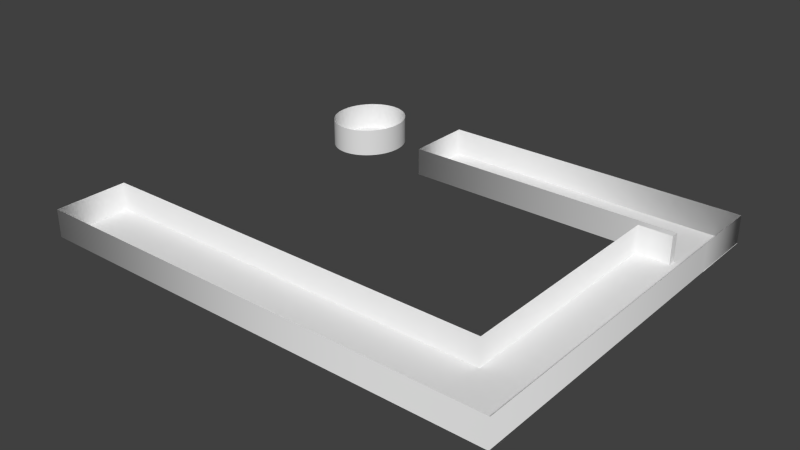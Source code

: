 # Source: Lithium.blend  (saved by Blender 2.61.0; exported with 4.5.12 LTS)
import bpy
from mathutils import Matrix  # noqa: F401  (used for matrix-valued properties, if any)

bpy.ops.wm.read_factory_settings(use_empty=True)
scene = bpy.context.scene
scene.name = 'Scene'

# ---- collections
col_collection_1 = bpy.data.collections.new('Collection 1'); scene.collection.children.link(col_collection_1)

# ---- world
world_world = bpy.data.worlds.new('World'); scene.world = world_world
world_world.color = (0.05088, 0.05088, 0.05088)
world_world.use_sun_shadow = False
world_world.sun_shadow_jitter_overblur = 0.0
world_world.cycles.sampling_method = 'MANUAL'
world_world.cycles.sample_map_resolution = 256

# ---- meshes
me_plane = bpy.data.meshes.new('Plane')
me_plane.from_pydata([(4.011, 1.0, -0.09537), (4.011, -1.0, -0.09537), (-1.924, -0.8265, -0.09537), (-1.97, 0.8989, -0.09537), (4.005, 1.0, 5.915), (4.005, -1.0, 5.915), (-1.953, -0.8265, 5.948), (-1.976, 0.8989, 5.948)], [], [(0, 3, 2, 1), (0, 1, 5, 4), (2, 3, 7, 6)])
me_plane.use_remesh_preserve_volume = False
me_plane.use_remesh_preserve_attributes = False
me_plane.use_mirror_vertex_groups = False
me_plane.update()
me_mesh_001 = bpy.data.meshes.new('Mesh.001')
me_mesh_001.from_pydata([(0.5283, 0.6375, 0.05), (0.5354, 0.638, 0.05), (0.5425, 0.6375, 0.05), (0.4904, -0.0002863, -0.05), (0.4904, 0.4487, -0.05), (0.5794, 0.4487, -0.05), (0.5794, -0.0002863, -0.05), (0.5283, 0.5325, -0.05), (0.5214, 0.5339, -0.05), (0.5149, 0.5362, -0.05), (0.5088, 0.5393, -0.05), (0.5031, 0.5431, -0.05), (0.498, 0.5476, -0.05), (0.4935, 0.5527, -0.05), (0.4897, 0.5584, -0.05), (0.4866, 0.5645, -0.05), (0.4843, 0.571, -0.05), (0.4829, 0.5779, -0.05), (0.4824, 0.585, -0.05), (0.4829, 0.5921, -0.05), (0.4843, 0.599, -0.05), (0.4866, 0.6055, -0.05), (0.4897, 0.6116, -0.05), (0.4935, 0.6173, -0.05), (0.498, 0.6224, -0.05), (0.5031, 0.6269, -0.05), (0.5088, 0.6307, -0.05), (0.5149, 0.6338, -0.05), (0.5214, 0.6361, -0.05), (0.5283, 0.6375, -0.05), (0.5354, 0.638, -0.05), (0.5425, 0.6375, -0.05), (0.5494, 0.6361, -0.05), (0.5559, 0.6338, -0.05), (0.562, 0.6307, -0.05), (0.5677, 0.6269, -0.05), (0.5728, 0.6224, -0.05), (0.5773, 0.6173, -0.05), (0.5811, 0.6116, -0.05), (0.5842, 0.6055, -0.05), (0.5865, 0.599, -0.05), (0.5879, 0.5921, -0.05), (0.5884, 0.585, -0.05), (0.5879, 0.5779, -0.05), (0.5865, 0.571, -0.05), (0.5842, 0.5645, -0.05), (0.5811, 0.5584, -0.05), (0.5773, 0.5527, -0.05), (0.5728, 0.5476, -0.05), (0.5677, 0.5431, -0.05), (0.562, 0.5393, -0.05), (0.5559, 0.5362, -0.05), (0.5494, 0.5339, -0.05), (0.5425, 0.5325, -0.05), (0.5354, 0.532, -0.05), (0.48, 0.088, -0.05), (0.48, 0.0, -0.05), (0.074, 0.0, -0.05), (0.074, 0.682, -0.05), (0.172, 0.682, -0.05), (0.172, 0.088, -0.05), (0.48, 0.088, -0.05), (0.48, 0.088, 0.05), (0.48, 0.0, -0.05), (0.48, 0.0, 0.05), (0.074, 0.0, -0.05), (0.074, 0.0, 0.05), (0.074, 0.682, -0.05), (0.074, 0.682, 0.05), (0.172, 0.682, -0.05), (0.172, 0.682, 0.05), (0.172, 0.088, -0.05), (0.172, 0.088, 0.05), (0.4904, 9.085e-05, -0.05), (0.4904, 9.085e-05, 0.05), (0.4904, 0.4487, -0.05), (0.4904, 0.4487, 0.05), (0.5794, 0.4487, -0.05), (0.5794, 0.4487, 0.05), (0.5794, 9.085e-05, -0.05), (0.5794, 9.085e-05, 0.05), (0.5283, 0.5325, -0.05), (0.5283, 0.5325, 0.05), (0.5214, 0.5339, -0.05), (0.5214, 0.5339, 0.05), (0.5149, 0.5362, -0.05), (0.5149, 0.5362, 0.05), (0.5088, 0.5393, -0.05), (0.5088, 0.5393, 0.05), (0.5031, 0.5431, -0.05), (0.5031, 0.5431, 0.05), (0.498, 0.5476, -0.05), (0.498, 0.5476, 0.05), (0.4935, 0.5527, -0.05), (0.4935, 0.5527, 0.05), (0.4897, 0.5584, -0.05), (0.4897, 0.5584, 0.05), (0.4866, 0.5645, -0.05), (0.4866, 0.5645, 0.05), (0.4843, 0.571, -0.05), (0.4843, 0.571, 0.05), (0.4829, 0.5779, -0.05), (0.4829, 0.5779, 0.05), (0.4824, 0.585, -0.05), (0.4824, 0.585, 0.05), (0.4829, 0.5921, -0.05), (0.4829, 0.5921, 0.05), (0.4843, 0.599, -0.05), (0.4843, 0.599, 0.05), (0.4866, 0.6055, -0.05), (0.4866, 0.6055, 0.05), (0.4897, 0.6116, -0.05), (0.4897, 0.6116, 0.05), (0.4935, 0.6173, -0.05), (0.4935, 0.6173, 0.05), (0.498, 0.6224, -0.05), (0.498, 0.6224, 0.05), (0.5031, 0.6269, -0.05), (0.5031, 0.6269, 0.05), (0.5088, 0.6307, -0.05), (0.5088, 0.6307, 0.05), (0.5149, 0.6338, -0.05), (0.5149, 0.6338, 0.05), (0.5214, 0.6361, -0.05), (0.5214, 0.6361, 0.05), (0.5283, 0.6375, -0.05), (0.5283, 0.6375, 0.05), (0.5354, 0.638, -0.05), (0.5354, 0.638, 0.05), (0.5425, 0.6375, -0.05), (0.5425, 0.6375, 0.05), (0.5494, 0.6361, -0.05), (0.5494, 0.6361, 0.05), (0.5559, 0.6338, -0.05), (0.5559, 0.6338, 0.05), (0.562, 0.6307, -0.05), (0.562, 0.6307, 0.05), (0.5677, 0.6269, -0.05), (0.5677, 0.6269, 0.05), (0.5728, 0.6224, -0.05), (0.5728, 0.6224, 0.05), (0.5773, 0.6173, -0.05), (0.5773, 0.6173, 0.05), (0.5811, 0.6116, -0.05), (0.5811, 0.6116, 0.05), (0.5842, 0.6055, -0.05), (0.5842, 0.6055, 0.05), (0.5865, 0.599, -0.05), (0.5865, 0.599, 0.05), (0.5879, 0.5921, -0.05), (0.5879, 0.5921, 0.05), (0.5884, 0.585, -0.05), (0.5884, 0.585, 0.05), (0.5879, 0.5779, -0.05), (0.5879, 0.5779, 0.05), (0.5865, 0.571, -0.05), (0.5865, 0.571, 0.05), (0.5842, 0.5645, -0.05), (0.5842, 0.5645, 0.05), (0.5811, 0.5584, -0.05), (0.5811, 0.5584, 0.05), (0.5773, 0.5527, -0.05), (0.5773, 0.5527, 0.05), (0.5728, 0.5476, -0.05), (0.5728, 0.5476, 0.05), (0.5677, 0.5431, -0.05), (0.5677, 0.5431, 0.05), (0.562, 0.5393, -0.05), (0.562, 0.5393, 0.05), (0.5559, 0.5362, -0.05), (0.5559, 0.5362, 0.05), (0.5494, 0.5339, -0.05), (0.5494, 0.5339, 0.05), (0.5425, 0.5325, -0.05), (0.5425, 0.5325, 0.05), (0.5354, 0.532, -0.05), (0.5354, 0.532, 0.05), (0.4904, 0.04002, -0.05), (0.4904, 0.04002, 0.05), (0.48, 0.03987, -0.05), (0.48, 0.03987, 0.05)], [], [(0, 1, 2), (31, 30, 29), (32, 31, 29), (32, 29, 28), (33, 32, 28), (33, 28, 27), (34, 33, 27), (34, 27, 26), (35, 34, 26), (35, 26, 25), (36, 35, 25), (36, 25, 24), (37, 36, 24), (37, 24, 23), (38, 37, 23), (38, 23, 22), (39, 38, 22), (39, 22, 21), (40, 39, 21), (40, 21, 20), (41, 40, 20), (41, 20, 19), (42, 41, 19), (42, 19, 18), (42, 18, 17), (43, 42, 17), (44, 43, 17), (44, 17, 16), (45, 44, 16), (45, 16, 15), (46, 45, 15), (46, 15, 14), (47, 46, 14), (47, 14, 13), (48, 47, 13), (48, 13, 12), (49, 48, 12), (49, 12, 11), (50, 49, 11), (50, 11, 10), (51, 50, 10), (51, 10, 9), (52, 51, 9), (52, 9, 8), (53, 52, 8), (53, 8, 7), (54, 53, 7), (5, 4, 3), (6, 5, 3), (59, 58, 57), (60, 59, 57), (55, 60, 57), (56, 55, 57), (64, 63, 65, 66), (66, 65, 67, 68), (68, 67, 69, 70), (70, 69, 71, 72), (72, 71, 61, 62), (76, 75, 77, 78), (78, 77, 79, 80), (80, 79, 73, 74), (82, 81, 83, 84), (84, 83, 85, 86), (86, 85, 87, 88), (88, 87, 89, 90), (90, 89, 91, 92), (92, 91, 93, 94), (94, 93, 95, 96), (96, 95, 97, 98), (98, 97, 99, 100), (100, 99, 101, 102), (102, 101, 103, 104), (104, 103, 105, 106), (106, 105, 107, 108), (108, 107, 109, 110), (110, 109, 111, 112), (112, 111, 113, 114), (114, 113, 115, 116), (116, 115, 117, 118), (118, 117, 119, 120), (120, 119, 121, 122), (122, 121, 123, 124), (124, 123, 125, 126), (126, 125, 127, 128), (128, 127, 129, 130), (130, 129, 131, 132), (132, 131, 133, 134), (134, 133, 135, 136), (136, 135, 137, 138), (138, 137, 139, 140), (140, 139, 141, 142), (142, 141, 143, 144), (144, 143, 145, 146), (146, 145, 147, 148), (148, 147, 149, 150), (150, 149, 151, 152), (152, 151, 153, 154), (154, 153, 155, 156), (156, 155, 157, 158), (158, 157, 159, 160), (160, 159, 161, 162), (162, 161, 163, 164), (164, 163, 165, 166), (166, 165, 167, 168), (168, 167, 169, 170), (170, 169, 171, 172), (172, 171, 173, 174), (174, 173, 175, 176), (176, 175, 81, 82), (178, 177, 75, 76), (62, 61, 179, 180)])
me_mesh_001.polygons.foreach_set('use_smooth', [0, 0, 0, 0, 0, 0, 0, 0, 0, 0, 0, 0, 0, 0, 0, 0, 0, 0, 0, 0, 0, 0, 0, 0, 0, 0, 0, 0, 0, 0, 0, 0, 0, 0, 0, 0, 0, 0, 0, 0, 0, 0, 0, 0, 0, 0, 0, 0, 0, 0, 0, 0, 0, 1, 1, 1, 1, 1, 1, 1, 1, 1, 1, 1, 1, 1, 1, 1, 1, 1, 1, 1, 1, 1, 1, 1, 1, 1, 1, 1, 1, 1, 1, 1, 1, 1, 1, 1, 1, 1, 1, 1, 1, 1, 1, 1, 1, 1, 1, 1, 1, 1, 1, 1, 1, 1, 1, 1, 1, 1, 1])
me_mesh_001.use_remesh_preserve_volume = False
me_mesh_001.use_remesh_preserve_attributes = False
me_mesh_001.use_mirror_vertex_groups = False
me_mesh_001.update()

# ---- objects
ob_plane = bpy.data.objects.new('Plane', me_plane)
ob_text = bpy.data.objects.new('Text', me_mesh_001)

# ---- transforms, parenting, visibility, modifiers, constraints
ob_plane.location = (30.46, 13.71, -1.922)
ob_plane.lineart.crease_threshold = 0.0
ob_text.location = (34.49, -64.84, 1.0)
ob_text.rotation_euler = (0.0, 0.0, 1.571)
ob_text.scale = (162.0, 150.0, 60.0)
ob_text.lineart.crease_threshold = 0.0

# ---- collection membership
col_collection_1.objects.link(ob_plane)
col_collection_1.objects.link(ob_text)

# ---- scene / render settings (as saved in the file)
scene.frame_start = 1; scene.frame_end = 250; scene.frame_set(1)
scene.render.engine = 'BLENDER_EEVEE_NEXT'
scene.render.image_settings.color_mode = 'RGB'
scene.render.image_settings.compression = 90
scene.render.resolution_percentage = 50
scene.render.dither_intensity = 0.0
scene.render.bake_margin = 2
scene.render.bake_bias = 0.0
scene.cycles.use_denoising = False
scene.cycles.samples = 10
scene.cycles.sampling_pattern = 'TABULATED_SOBOL'
scene.cycles.light_sampling_threshold = 0.0
scene.cycles.use_adaptive_sampling = False
scene.cycles.use_light_tree = False
scene.cycles.blur_glossy = 0.0
scene.cycles.volume_bounces = 1
scene.cycles.pixel_filter_type = 'GAUSSIAN'
scene.cycles.sample_clamp_indirect = 0.0
scene.view_settings.view_transform = 'Standard'
bpy.context.view_layer.update()

# ---- added for rendering (the .blend has no active camera and no usable light): camera, sun
cam_auto = bpy.data.cameras.new('AutoCamera')
cam_auto.lens = 50.0
cam_auto.sensor_width = 36.0
cam_auto.clip_end = 2145.03
ob_auto_camera = bpy.data.objects.new('AutoCamera', cam_auto)
scene.collection.objects.link(ob_auto_camera)
ob_auto_camera.location = (105.586, -157.871, 98.7838)
ob_auto_camera.rotation_euler = (1.09748, -7.21219e-08, 0.694738)
scene.camera = ob_auto_camera
light_auto_sun = bpy.data.lights.new('AutoSun', 'SUN')
light_auto_sun.energy = 3.0
light_auto_sun.angle = 0.0523599
ob_auto_sun = bpy.data.objects.new('AutoSun', light_auto_sun)
scene.collection.objects.link(ob_auto_sun)
ob_auto_sun.rotation_euler = (0.872665, 0.174533, 0.523599)
bpy.context.view_layer.update()
